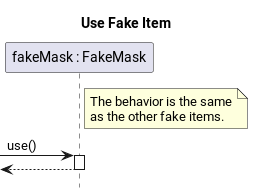

The diagram above was rendered by PlantUML. Its source (embedded in the PNG):
@startuml item-fake-use
title Use Fake Item
hide footbox

participant "fakeMask : FakeMask" as fakeMask
note right of fakeMask
  The behavior is the same
  as the other fake items.
end note

[-> fakeMask ++: use()
return

@enduml